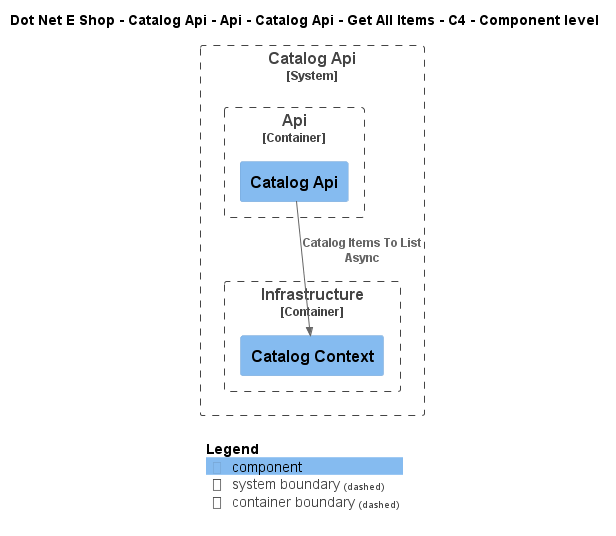

The diagram above was rendered by PlantUML. Its source (embedded in the PNG):
@startuml
!include ..\..\..\..\..\..\..\..\..\.c4s\C4_Component.puml

AddElementTag("c4interflow:lifecycle:new", $bgColor=green, $fontColor=#ffffff, $borderColor=green, $shadowing="False")
AddElementTag("c4interflow:lifecycle:changed", $bgColor=orange, $fontColor=#ffffff, $borderColor=orange, $shadowing="False")
AddElementTag("c4interflow:lifecycle:removed", $bgColor=red, $fontColor=#ffffff, $borderColor=red, $shadowing="False")

AddRelTag("c4interflow:lifecycle:new", $textColor=green, $lineColor=green)
AddRelTag("c4interflow:lifecycle:changed", $textColor=orange, $lineColor=orange)
AddRelTag("c4interflow:lifecycle:removed", $textColor=red, $lineColor=red)

SHOW_PERSON_PORTRAIT()
LAYOUT_TOP_DOWN()

skinparam linetype polyline

title Dot Net E Shop - Catalog Api - Api - Catalog Api - Get All Items - C4 - Component level


System_Boundary(DotNetEShop.SoftwareSystems.CatalogApi, "Catalog Api") {
    
Container_Boundary(DotNetEShop.SoftwareSystems.CatalogApi.Containers.Api, "Api") {
    Component(DotNetEShop.SoftwareSystems.CatalogApi.Containers.Api.Components.CatalogApi, "Catalog Api", "", "")
}
    
Container_Boundary(DotNetEShop.SoftwareSystems.CatalogApi.Containers.Infrastructure, "Infrastructure") {
    Component(DotNetEShop.SoftwareSystems.CatalogApi.Containers.Infrastructure.Components.CatalogContext, "Catalog Context", "", "")
}
}

Rel(DotNetEShop.SoftwareSystems.CatalogApi.Containers.Api.Components.CatalogApi, DotNetEShop.SoftwareSystems.CatalogApi.Containers.Infrastructure.Components.CatalogContext, "Catalog Items To List Async")


SHOW_LEGEND()
@enduml